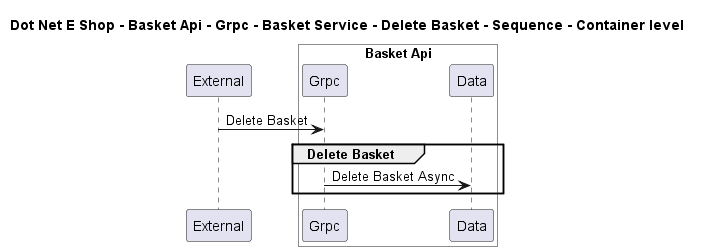

The diagram above was rendered by PlantUML. Its source (embedded in the PNG):
@startuml

title Dot Net E Shop - Basket Api - Grpc - Basket Service - Delete Basket - Sequence - Container level

participant "External" as C4InterFlow.SoftwareSystems.ExternalSystem

box "Basket Api" #White
    participant "Grpc" as DotNetEShop.SoftwareSystems.BasketApi.Containers.Grpc
    participant "Data" as DotNetEShop.SoftwareSystems.BasketApi.Containers.Data
end box


C4InterFlow.SoftwareSystems.ExternalSystem -> DotNetEShop.SoftwareSystems.BasketApi.Containers.Grpc : Delete Basket
group Delete Basket
DotNetEShop.SoftwareSystems.BasketApi.Containers.Grpc -> DotNetEShop.SoftwareSystems.BasketApi.Containers.Data : Delete Basket Async
end


@enduml